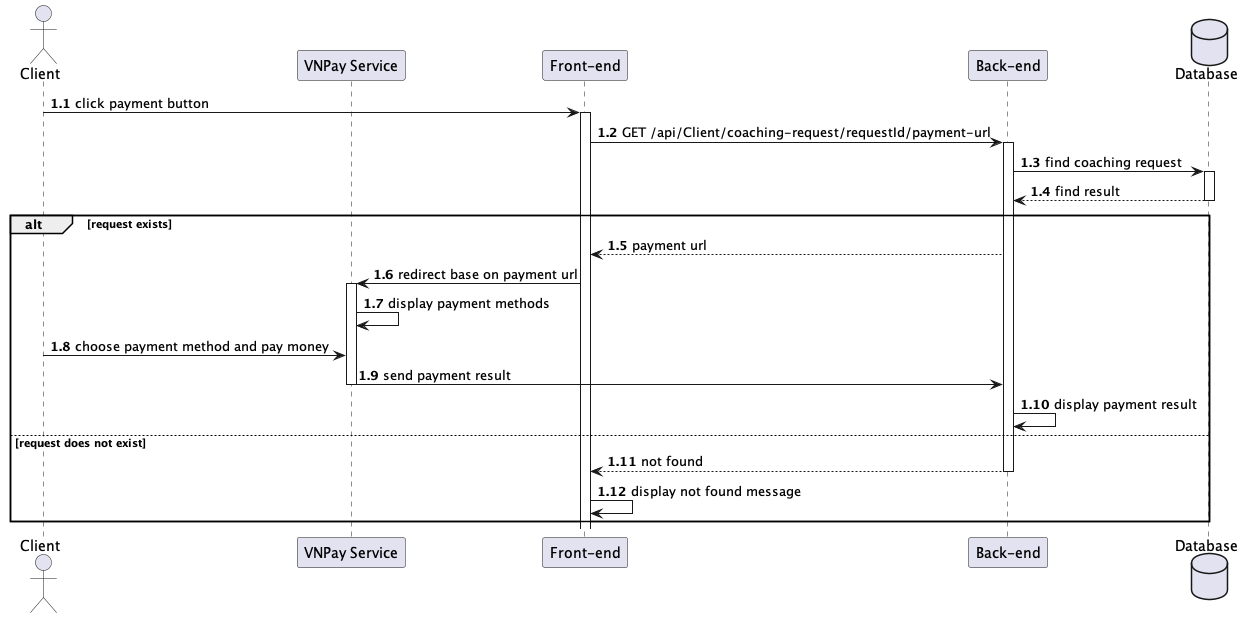

The diagram above was rendered by PlantUML. Its source (embedded in the PNG):
@startuml Payment
actor "Client" as client
participant "VNPay Service" as vnpay
participant "Front-end" as fe
participant "Back-end" as be
database "Database" as db
autonumber 1.1 "<b>0:"
client -> fe++: click payment button
fe -> be++: GET /api/Client/coaching-request/requestId/payment-url
be -> db++: find coaching request
db --> be: find result
deactivate

alt request exists
    be --> fe: payment url
    fe -> vnpay++: redirect base on payment url
    vnpay -> vnpay: display payment methods
    client -> vnpay: choose payment method and pay money
    vnpay -> be: send payment result
    deactivate
    be -> be: display payment result
else request does not exist
    be --> fe: not found
    deactivate
    fe -> fe: display not found message
end
@enduml